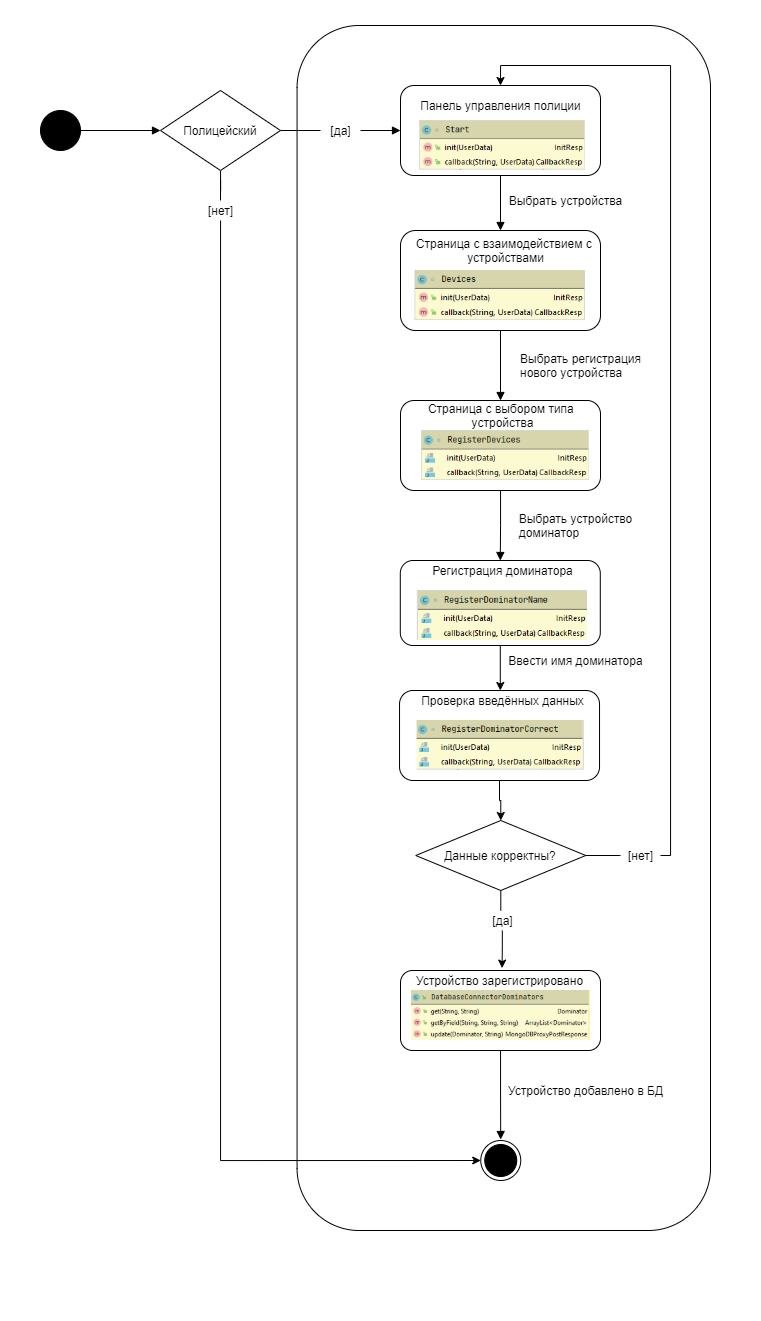

The diagram above was exported from draw.io. Its source (the exported page's mxGraphModel, read from the mxfile embedded in the PNG):
<mxGraphModel dx="1673" dy="967" grid="1" gridSize="10" guides="1" tooltips="1" connect="1" arrows="1" fold="1" page="1" pageScale="1" pageWidth="827" pageHeight="1169" math="0" shadow="0">
  <root>
    <mxCell id="0" />
    <mxCell id="1" parent="0" />
    <mxCell id="2dmFxJxITgb_XzdFkPlR-34" value="" style="rounded=0;whiteSpace=wrap;html=1;strokeColor=#FFFFFF;" vertex="1" parent="1">
      <mxGeometry x="40" y="120" width="760" height="1320" as="geometry" />
    </mxCell>
    <mxCell id="2dmFxJxITgb_XzdFkPlR-33" value="" style="rounded=1;whiteSpace=wrap;html=1;" vertex="1" parent="1">
      <mxGeometry x="336.57" y="145" width="413.43" height="1205" as="geometry" />
    </mxCell>
    <mxCell id="vXexGbuQLxIFihr7Hx8r-8" style="edgeStyle=orthogonalEdgeStyle;rounded=0;orthogonalLoop=1;jettySize=auto;html=1;entryX=0;entryY=0.5;entryDx=0;entryDy=0;endArrow=block;endFill=1;" parent="1" source="vXexGbuQLxIFihr7Hx8r-1" target="vXexGbuQLxIFihr7Hx8r-3" edge="1">
      <mxGeometry relative="1" as="geometry" />
    </mxCell>
    <mxCell id="vXexGbuQLxIFihr7Hx8r-1" value="" style="ellipse;whiteSpace=wrap;html=1;aspect=fixed;fillColor=#000000;" parent="1" vertex="1">
      <mxGeometry x="80" y="230" width="40" height="40" as="geometry" />
    </mxCell>
    <mxCell id="vXexGbuQLxIFihr7Hx8r-18" style="edgeStyle=orthogonalEdgeStyle;rounded=0;orthogonalLoop=1;jettySize=auto;html=1;endArrow=none;endFill=0;" parent="1" source="vXexGbuQLxIFihr7Hx8r-3" target="vXexGbuQLxIFihr7Hx8r-12" edge="1">
      <mxGeometry relative="1" as="geometry" />
    </mxCell>
    <mxCell id="vXexGbuQLxIFihr7Hx8r-22" style="edgeStyle=orthogonalEdgeStyle;rounded=0;orthogonalLoop=1;jettySize=auto;html=1;entryX=0.5;entryY=0;entryDx=0;entryDy=0;entryPerimeter=0;endArrow=none;endFill=0;" parent="1" source="vXexGbuQLxIFihr7Hx8r-3" target="vXexGbuQLxIFihr7Hx8r-7" edge="1">
      <mxGeometry relative="1" as="geometry" />
    </mxCell>
    <mxCell id="vXexGbuQLxIFihr7Hx8r-3" value="Полицейский" style="rhombus;whiteSpace=wrap;html=1;fillColor=#FFFFFF;" parent="1" vertex="1">
      <mxGeometry x="200" y="210" width="120" height="80" as="geometry" />
    </mxCell>
    <mxCell id="2dmFxJxITgb_XzdFkPlR-32" style="edgeStyle=orthogonalEdgeStyle;rounded=0;orthogonalLoop=1;jettySize=auto;html=1;entryX=0;entryY=0.5;entryDx=0;entryDy=0;endArrow=classic;endFill=1;" edge="1" parent="1" source="vXexGbuQLxIFihr7Hx8r-7" target="vXexGbuQLxIFihr7Hx8r-30">
      <mxGeometry relative="1" as="geometry">
        <Array as="points">
          <mxPoint x="260" y="1280" />
        </Array>
      </mxGeometry>
    </mxCell>
    <mxCell id="vXexGbuQLxIFihr7Hx8r-7" value="[нет]" style="text;html=1;align=center;verticalAlign=middle;resizable=0;points=[];autosize=1;" parent="1" vertex="1">
      <mxGeometry x="240" y="320" width="40" height="20" as="geometry" />
    </mxCell>
    <mxCell id="vXexGbuQLxIFihr7Hx8r-14" style="edgeStyle=orthogonalEdgeStyle;rounded=0;orthogonalLoop=1;jettySize=auto;html=1;entryX=0.5;entryY=0;entryDx=0;entryDy=0;endArrow=block;endFill=1;" parent="1" source="vXexGbuQLxIFihr7Hx8r-10" target="vXexGbuQLxIFihr7Hx8r-11" edge="1">
      <mxGeometry relative="1" as="geometry" />
    </mxCell>
    <mxCell id="vXexGbuQLxIFihr7Hx8r-10" value="&lt;p style=&quot;line-height: 50%&quot;&gt;&lt;br&gt;&lt;/p&gt;" style="rounded=1;whiteSpace=wrap;html=1;fillColor=#FFFFFF;" parent="1" vertex="1">
      <mxGeometry x="440" y="205" width="200" height="90" as="geometry" />
    </mxCell>
    <mxCell id="vXexGbuQLxIFihr7Hx8r-15" style="edgeStyle=orthogonalEdgeStyle;rounded=0;orthogonalLoop=1;jettySize=auto;html=1;entryX=0.5;entryY=0;entryDx=0;entryDy=0;endArrow=block;endFill=1;" parent="1" source="vXexGbuQLxIFihr7Hx8r-11" target="vXexGbuQLxIFihr7Hx8r-13" edge="1">
      <mxGeometry relative="1" as="geometry" />
    </mxCell>
    <mxCell id="vXexGbuQLxIFihr7Hx8r-11" value="" style="rounded=1;whiteSpace=wrap;html=1;fillColor=#FFFFFF;" parent="1" vertex="1">
      <mxGeometry x="440" y="350" width="200" height="100" as="geometry" />
    </mxCell>
    <mxCell id="vXexGbuQLxIFihr7Hx8r-19" style="edgeStyle=orthogonalEdgeStyle;rounded=0;orthogonalLoop=1;jettySize=auto;html=1;entryX=0;entryY=0.5;entryDx=0;entryDy=0;endArrow=block;endFill=1;" parent="1" source="vXexGbuQLxIFihr7Hx8r-12" target="vXexGbuQLxIFihr7Hx8r-10" edge="1">
      <mxGeometry relative="1" as="geometry" />
    </mxCell>
    <mxCell id="vXexGbuQLxIFihr7Hx8r-12" value="[да]" style="text;html=1;align=center;verticalAlign=middle;resizable=0;points=[];autosize=1;" parent="1" vertex="1">
      <mxGeometry x="360" y="240" width="40" height="20" as="geometry" />
    </mxCell>
    <mxCell id="vXexGbuQLxIFihr7Hx8r-17" style="edgeStyle=orthogonalEdgeStyle;rounded=0;orthogonalLoop=1;jettySize=auto;html=1;entryX=0.5;entryY=0;entryDx=0;entryDy=0;endArrow=block;endFill=1;" parent="1" source="vXexGbuQLxIFihr7Hx8r-13" target="vXexGbuQLxIFihr7Hx8r-16" edge="1">
      <mxGeometry relative="1" as="geometry" />
    </mxCell>
    <mxCell id="vXexGbuQLxIFihr7Hx8r-13" value="" style="rounded=1;whiteSpace=wrap;html=1;fillColor=#FFFFFF;" parent="1" vertex="1">
      <mxGeometry x="440" y="520" width="200" height="90" as="geometry" />
    </mxCell>
    <mxCell id="2dmFxJxITgb_XzdFkPlR-29" style="edgeStyle=orthogonalEdgeStyle;rounded=0;orthogonalLoop=1;jettySize=auto;html=1;entryX=0.489;entryY=0;entryDx=0;entryDy=0;entryPerimeter=0;endArrow=classic;endFill=1;" edge="1" parent="1" source="vXexGbuQLxIFihr7Hx8r-16" target="2dmFxJxITgb_XzdFkPlR-15">
      <mxGeometry relative="1" as="geometry" />
    </mxCell>
    <mxCell id="vXexGbuQLxIFihr7Hx8r-16" value="" style="rounded=1;whiteSpace=wrap;html=1;fillColor=#FFFFFF;" parent="1" vertex="1">
      <mxGeometry x="439.79" y="680" width="200" height="85" as="geometry" />
    </mxCell>
    <mxCell id="vXexGbuQLxIFihr7Hx8r-24" value="Выбрать устройства" style="text;html=1;align=center;verticalAlign=middle;resizable=0;points=[];autosize=1;" parent="1" vertex="1">
      <mxGeometry x="540" y="310" width="130" height="20" as="geometry" />
    </mxCell>
    <mxCell id="vXexGbuQLxIFihr7Hx8r-25" value="Выбрать регистрация&lt;br&gt;&lt;div style=&quot;text-align: left&quot;&gt;&lt;span&gt;нового устройства&lt;/span&gt;&lt;/div&gt;" style="text;html=1;align=center;verticalAlign=middle;resizable=0;points=[];autosize=1;" parent="1" vertex="1">
      <mxGeometry x="550" y="470" width="140" height="30" as="geometry" />
    </mxCell>
    <mxCell id="vXexGbuQLxIFihr7Hx8r-26" value="Выбрать устройство&lt;br&gt;&lt;div style=&quot;text-align: left&quot;&gt;&lt;span&gt;доминатор&lt;/span&gt;&lt;/div&gt;" style="text;html=1;align=center;verticalAlign=middle;resizable=0;points=[];autosize=1;" parent="1" vertex="1">
      <mxGeometry x="550" y="630" width="130" height="30" as="geometry" />
    </mxCell>
    <mxCell id="vXexGbuQLxIFihr7Hx8r-31" style="edgeStyle=orthogonalEdgeStyle;rounded=0;orthogonalLoop=1;jettySize=auto;html=1;entryX=0.5;entryY=0;entryDx=0;entryDy=0;endArrow=block;endFill=1;" parent="1" source="vXexGbuQLxIFihr7Hx8r-27" edge="1">
      <mxGeometry relative="1" as="geometry">
        <mxPoint x="540.21" y="1259" as="targetPoint" />
      </mxGeometry>
    </mxCell>
    <mxCell id="vXexGbuQLxIFihr7Hx8r-27" value="" style="rounded=1;whiteSpace=wrap;html=1;fillColor=#FFFFFF;" parent="1" vertex="1">
      <mxGeometry x="440" y="1090" width="200" height="80" as="geometry" />
    </mxCell>
    <mxCell id="vXexGbuQLxIFihr7Hx8r-29" value="Устройство добавлено в БД" style="text;html=1;align=center;verticalAlign=middle;resizable=0;points=[];autosize=1;" parent="1" vertex="1">
      <mxGeometry x="540" y="1200" width="170" height="20" as="geometry" />
    </mxCell>
    <mxCell id="vXexGbuQLxIFihr7Hx8r-30" value="" style="ellipse;html=1;shape=endState;fillColor=#000000;" parent="1" vertex="1">
      <mxGeometry x="520.25" y="1260" width="40" height="40" as="geometry" />
    </mxCell>
    <mxCell id="2dmFxJxITgb_XzdFkPlR-5" value="" style="shape=image;verticalLabelPosition=bottom;labelBackgroundColor=#ffffff;verticalAlign=top;aspect=fixed;imageAspect=0;image=data:image/png,(base64 omitted: 5628 chars);" vertex="1" parent="1">
      <mxGeometry x="458.55999999999995" y="240" width="166.44" height="50" as="geometry" />
    </mxCell>
    <mxCell id="2dmFxJxITgb_XzdFkPlR-6" value="&lt;span&gt;Панель управления полиции&lt;/span&gt;" style="text;html=1;align=center;verticalAlign=middle;resizable=0;points=[];autosize=1;" vertex="1" parent="1">
      <mxGeometry x="450" y="215" width="180" height="20" as="geometry" />
    </mxCell>
    <mxCell id="2dmFxJxITgb_XzdFkPlR-7" value="&lt;span&gt;Страница с взаимодействием с &lt;br&gt;устройствами&lt;/span&gt;" style="text;html=1;align=center;verticalAlign=middle;resizable=0;points=[];autosize=1;" vertex="1" parent="1">
      <mxGeometry x="450" y="355" width="190" height="30" as="geometry" />
    </mxCell>
    <mxCell id="2dmFxJxITgb_XzdFkPlR-8" value="" style="shape=image;verticalLabelPosition=bottom;labelBackgroundColor=#ffffff;verticalAlign=top;aspect=fixed;imageAspect=0;image=data:image/png,(base64 omitted: 5804 chars);" vertex="1" parent="1">
      <mxGeometry x="454.58" y="390" width="170.42" height="50" as="geometry" />
    </mxCell>
    <mxCell id="2dmFxJxITgb_XzdFkPlR-9" value="&lt;span&gt;Страница с выбором типа &lt;br&gt;устройства&lt;/span&gt;" style="text;html=1;align=center;verticalAlign=middle;resizable=0;points=[];autosize=1;" vertex="1" parent="1">
      <mxGeometry x="461.78" y="520" width="160" height="30" as="geometry" />
    </mxCell>
    <mxCell id="2dmFxJxITgb_XzdFkPlR-10" value="" style="shape=image;verticalLabelPosition=bottom;labelBackgroundColor=#ffffff;verticalAlign=top;aspect=fixed;imageAspect=0;image=data:image/png,(base64 omitted: 6152 chars);" vertex="1" parent="1">
      <mxGeometry x="460.97999999999996" y="550" width="168.05" height="50" as="geometry" />
    </mxCell>
    <mxCell id="2dmFxJxITgb_XzdFkPlR-11" value="&lt;span&gt;Регистрация доминатора&lt;/span&gt;" style="text;html=1;align=center;verticalAlign=middle;resizable=0;points=[];autosize=1;" vertex="1" parent="1">
      <mxGeometry x="461.78" y="680" width="160" height="20" as="geometry" />
    </mxCell>
    <mxCell id="2dmFxJxITgb_XzdFkPlR-12" value="" style="shape=image;verticalLabelPosition=bottom;labelBackgroundColor=#ffffff;verticalAlign=top;aspect=fixed;imageAspect=0;image=data:image/png,(base64 omitted: 6544 chars);" vertex="1" parent="1">
      <mxGeometry x="456.57" y="710" width="170.42" height="50" as="geometry" />
    </mxCell>
    <mxCell id="2dmFxJxITgb_XzdFkPlR-23" style="edgeStyle=orthogonalEdgeStyle;rounded=0;orthogonalLoop=1;jettySize=auto;html=1;entryX=0.5;entryY=0;entryDx=0;entryDy=0;" edge="1" parent="1" source="2dmFxJxITgb_XzdFkPlR-13" target="2dmFxJxITgb_XzdFkPlR-17">
      <mxGeometry relative="1" as="geometry" />
    </mxCell>
    <mxCell id="2dmFxJxITgb_XzdFkPlR-13" value="" style="rounded=1;whiteSpace=wrap;html=1;" vertex="1" parent="1">
      <mxGeometry x="439.03" y="810" width="200" height="90" as="geometry" />
    </mxCell>
    <mxCell id="2dmFxJxITgb_XzdFkPlR-15" value="Проверка введённых данных" style="text;html=1;align=center;verticalAlign=middle;resizable=0;points=[];autosize=1;" vertex="1" parent="1">
      <mxGeometry x="451.78" y="810" width="180" height="20" as="geometry" />
    </mxCell>
    <mxCell id="2dmFxJxITgb_XzdFkPlR-16" value="" style="shape=image;verticalLabelPosition=bottom;labelBackgroundColor=#ffffff;verticalAlign=top;aspect=fixed;imageAspect=0;image=data:image/png,(base64 omitted: 6680 chars);" vertex="1" parent="1">
      <mxGeometry x="456.57" y="840" width="167.36" height="50" as="geometry" />
    </mxCell>
    <mxCell id="2dmFxJxITgb_XzdFkPlR-24" style="edgeStyle=orthogonalEdgeStyle;rounded=0;orthogonalLoop=1;jettySize=auto;html=1;entryX=0.471;entryY=0.021;entryDx=0;entryDy=0;entryPerimeter=0;endArrow=none;endFill=0;" edge="1" parent="1" source="2dmFxJxITgb_XzdFkPlR-17" target="2dmFxJxITgb_XzdFkPlR-18">
      <mxGeometry relative="1" as="geometry" />
    </mxCell>
    <mxCell id="2dmFxJxITgb_XzdFkPlR-25" style="edgeStyle=orthogonalEdgeStyle;rounded=0;orthogonalLoop=1;jettySize=auto;html=1;endArrow=none;endFill=0;" edge="1" parent="1" source="2dmFxJxITgb_XzdFkPlR-17" target="2dmFxJxITgb_XzdFkPlR-19">
      <mxGeometry relative="1" as="geometry" />
    </mxCell>
    <mxCell id="2dmFxJxITgb_XzdFkPlR-17" value="Данные корректны?" style="rhombus;whiteSpace=wrap;html=1;" vertex="1" parent="1">
      <mxGeometry x="455.25" y="940" width="170" height="70" as="geometry" />
    </mxCell>
    <mxCell id="2dmFxJxITgb_XzdFkPlR-26" style="edgeStyle=orthogonalEdgeStyle;rounded=0;orthogonalLoop=1;jettySize=auto;html=1;entryX=0.514;entryY=-0.121;entryDx=0;entryDy=0;entryPerimeter=0;endArrow=classic;endFill=1;" edge="1" parent="1" source="2dmFxJxITgb_XzdFkPlR-18" target="2dmFxJxITgb_XzdFkPlR-20">
      <mxGeometry relative="1" as="geometry" />
    </mxCell>
    <mxCell id="2dmFxJxITgb_XzdFkPlR-18" value="[да]" style="text;html=1;align=center;verticalAlign=middle;resizable=0;points=[];autosize=1;" vertex="1" parent="1">
      <mxGeometry x="521.78" y="1030" width="40" height="20" as="geometry" />
    </mxCell>
    <mxCell id="2dmFxJxITgb_XzdFkPlR-31" style="edgeStyle=orthogonalEdgeStyle;rounded=0;orthogonalLoop=1;jettySize=auto;html=1;entryX=0.5;entryY=0;entryDx=0;entryDy=0;endArrow=classic;endFill=1;" edge="1" parent="1" source="2dmFxJxITgb_XzdFkPlR-19" target="vXexGbuQLxIFihr7Hx8r-10">
      <mxGeometry relative="1" as="geometry">
        <Array as="points">
          <mxPoint x="710" y="975" />
          <mxPoint x="710" y="185" />
          <mxPoint x="540" y="185" />
        </Array>
      </mxGeometry>
    </mxCell>
    <mxCell id="2dmFxJxITgb_XzdFkPlR-19" value="[нет]" style="text;html=1;align=center;verticalAlign=middle;resizable=0;points=[];autosize=1;" vertex="1" parent="1">
      <mxGeometry x="660" y="965" width="40" height="20" as="geometry" />
    </mxCell>
    <mxCell id="2dmFxJxITgb_XzdFkPlR-20" value="&lt;span&gt;Устройство зарегистрировано&lt;/span&gt;" style="text;html=1;align=center;verticalAlign=middle;resizable=0;points=[];autosize=1;" vertex="1" parent="1">
      <mxGeometry x="449.03" y="1090" width="180" height="20" as="geometry" />
    </mxCell>
    <mxCell id="2dmFxJxITgb_XzdFkPlR-21" value="" style="shape=image;verticalLabelPosition=bottom;labelBackgroundColor=#ffffff;verticalAlign=top;aspect=fixed;imageAspect=0;image=data:image/png,(base64 omitted: 10332 chars);" vertex="1" parent="1">
      <mxGeometry x="450.91999999999996" y="1110" width="178.65" height="50" as="geometry" />
    </mxCell>
    <mxCell id="2dmFxJxITgb_XzdFkPlR-30" value="Ввести имя доминатора" style="text;html=1;align=center;verticalAlign=middle;resizable=0;points=[];autosize=1;" vertex="1" parent="1">
      <mxGeometry x="540" y="770" width="150" height="20" as="geometry" />
    </mxCell>
  </root>
</mxGraphModel>